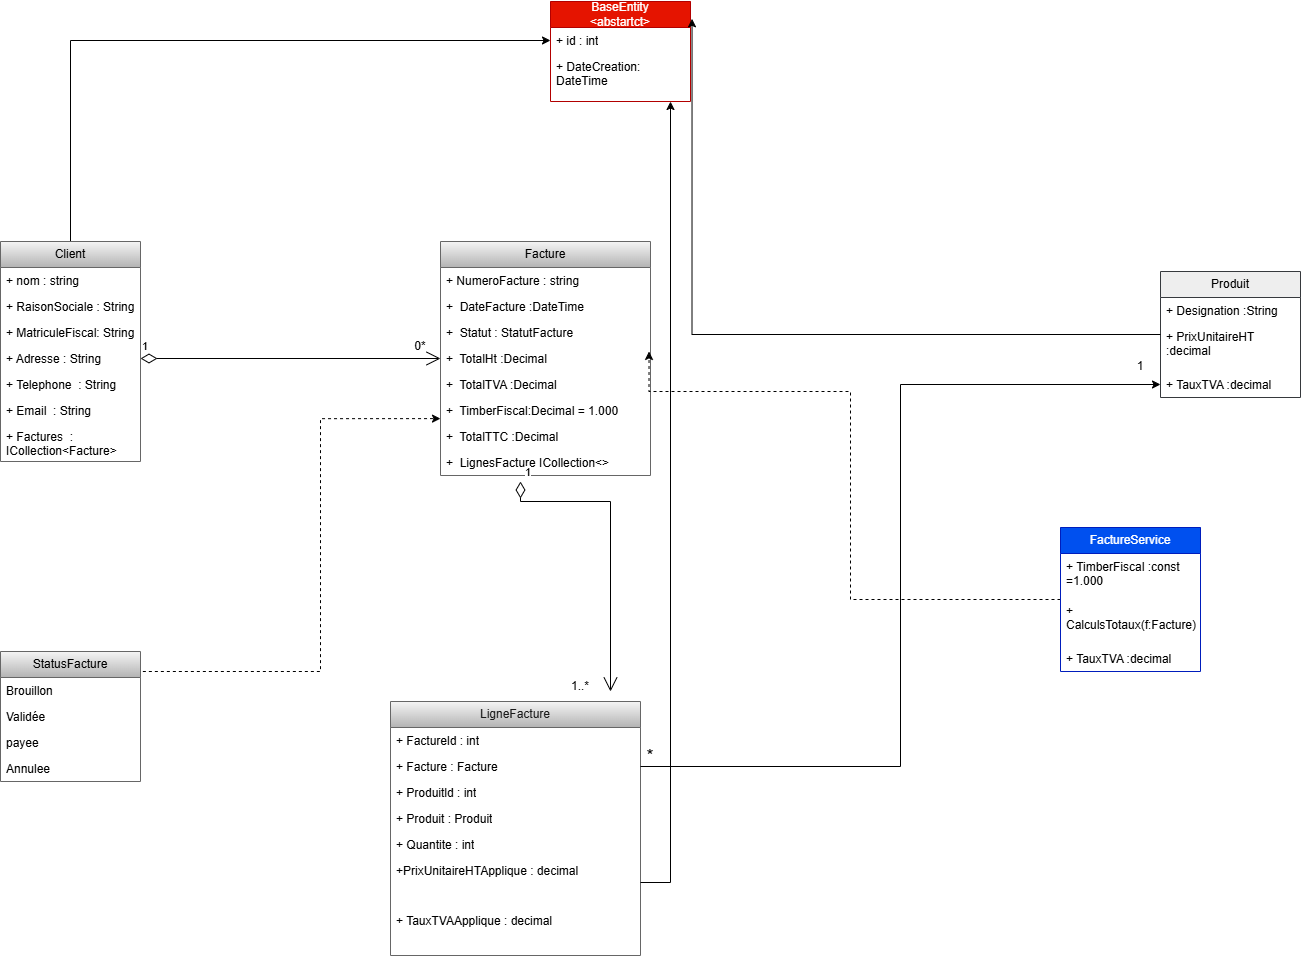

The diagram above was exported from draw.io. Its source (the exported page's mxGraphModel, read from the mxfile embedded in the PNG):
<mxGraphModel dx="1763" dy="878" grid="1" gridSize="10" guides="1" tooltips="1" connect="1" arrows="1" fold="1" page="1" pageScale="1" pageWidth="1654" pageHeight="2336" math="0" shadow="0">
  <root>
    <mxCell id="0" />
    <mxCell id="1" parent="0" />
    <mxCell id="ph4wmX3GHzXc49jZZLvS-75" edge="1" parent="1" source="ph4wmX3GHzXc49jZZLvS-1" style="edgeStyle=orthogonalEdgeStyle;rounded=0;orthogonalLoop=1;jettySize=auto;html=1;entryX=0;entryY=0.5;entryDx=0;entryDy=0;" target="ph4wmX3GHzXc49jZZLvS-10">
      <mxGeometry relative="1" as="geometry" />
    </mxCell>
    <mxCell id="ph4wmX3GHzXc49jZZLvS-1" parent="1" style="swimlane;fontStyle=0;childLayout=stackLayout;horizontal=1;startSize=26;fillColor=#f5f5f5;horizontalStack=0;resizeParent=1;resizeParentMax=0;resizeLast=0;collapsible=1;marginBottom=0;whiteSpace=wrap;html=1;gradientColor=#b3b3b3;strokeColor=#666666;" value="Client" vertex="1">
      <mxGeometry height="220" width="140" x="60" y="270" as="geometry" />
    </mxCell>
    <mxCell id="ph4wmX3GHzXc49jZZLvS-2" parent="ph4wmX3GHzXc49jZZLvS-1" style="text;strokeColor=none;fillColor=none;align=left;verticalAlign=top;spacingLeft=4;spacingRight=4;overflow=hidden;rotatable=0;points=[[0,0.5],[1,0.5]];portConstraint=eastwest;whiteSpace=wrap;html=1;" value="+ nom : string" vertex="1">
      <mxGeometry height="26" width="140" y="26" as="geometry" />
    </mxCell>
    <mxCell id="ph4wmX3GHzXc49jZZLvS-3" parent="ph4wmX3GHzXc49jZZLvS-1" style="text;strokeColor=none;fillColor=none;align=left;verticalAlign=top;spacingLeft=4;spacingRight=4;overflow=hidden;rotatable=0;points=[[0,0.5],[1,0.5]];portConstraint=eastwest;whiteSpace=wrap;html=1;" value="+ RaisonSociale : String" vertex="1">
      <mxGeometry height="26" width="140" y="52" as="geometry" />
    </mxCell>
    <mxCell id="ph4wmX3GHzXc49jZZLvS-4" parent="ph4wmX3GHzXc49jZZLvS-1" style="text;strokeColor=none;fillColor=none;align=left;verticalAlign=top;spacingLeft=4;spacingRight=4;overflow=hidden;rotatable=0;points=[[0,0.5],[1,0.5]];portConstraint=eastwest;whiteSpace=wrap;html=1;" value="+ MatriculeFiscal: String" vertex="1">
      <mxGeometry height="26" width="140" y="78" as="geometry" />
    </mxCell>
    <mxCell id="ph4wmX3GHzXc49jZZLvS-5" parent="ph4wmX3GHzXc49jZZLvS-1" style="text;strokeColor=none;fillColor=none;align=left;verticalAlign=top;spacingLeft=4;spacingRight=4;overflow=hidden;rotatable=0;points=[[0,0.5],[1,0.5]];portConstraint=eastwest;whiteSpace=wrap;html=1;" value="+ Adresse : String" vertex="1">
      <mxGeometry height="26" width="140" y="104" as="geometry" />
    </mxCell>
    <mxCell id="ph4wmX3GHzXc49jZZLvS-6" parent="ph4wmX3GHzXc49jZZLvS-1" style="text;strokeColor=none;fillColor=none;align=left;verticalAlign=top;spacingLeft=4;spacingRight=4;overflow=hidden;rotatable=0;points=[[0,0.5],[1,0.5]];portConstraint=eastwest;whiteSpace=wrap;html=1;" value="+ Telephone&amp;nbsp; : String" vertex="1">
      <mxGeometry height="26" width="140" y="130" as="geometry" />
    </mxCell>
    <mxCell id="ph4wmX3GHzXc49jZZLvS-7" parent="ph4wmX3GHzXc49jZZLvS-1" style="text;strokeColor=none;fillColor=none;align=left;verticalAlign=top;spacingLeft=4;spacingRight=4;overflow=hidden;rotatable=0;points=[[0,0.5],[1,0.5]];portConstraint=eastwest;whiteSpace=wrap;html=1;" value="+ Email&amp;nbsp; : String" vertex="1">
      <mxGeometry height="26" width="140" y="156" as="geometry" />
    </mxCell>
    <mxCell id="ph4wmX3GHzXc49jZZLvS-8" parent="ph4wmX3GHzXc49jZZLvS-1" style="text;strokeColor=none;fillColor=none;align=left;verticalAlign=top;spacingLeft=4;spacingRight=4;overflow=hidden;rotatable=0;points=[[0,0.5],[1,0.5]];portConstraint=eastwest;whiteSpace=wrap;html=1;" value="+ Factures&amp;nbsp; : ICollection&amp;lt;Facture&amp;gt;" vertex="1">
      <mxGeometry height="38" width="140" y="182" as="geometry" />
    </mxCell>
    <mxCell id="ph4wmX3GHzXc49jZZLvS-9" parent="1" style="swimlane;fontStyle=0;childLayout=stackLayout;horizontal=1;startSize=26;fillColor=#e51400;horizontalStack=0;resizeParent=1;resizeParentMax=0;resizeLast=0;collapsible=1;marginBottom=0;whiteSpace=wrap;html=1;fontColor=#ffffff;strokeColor=#B20000;" value="BaseEntity&lt;div&gt;&amp;lt;abstartct&amp;gt;&lt;/div&gt;" vertex="1">
      <mxGeometry height="100" width="140" x="610" y="30" as="geometry">
        <mxRectangle height="40" width="100" x="510" y="80" as="alternateBounds" />
      </mxGeometry>
    </mxCell>
    <mxCell id="ph4wmX3GHzXc49jZZLvS-10" parent="ph4wmX3GHzXc49jZZLvS-9" style="text;strokeColor=none;fillColor=none;align=left;verticalAlign=top;spacingLeft=4;spacingRight=4;overflow=hidden;rotatable=0;points=[[0,0.5],[1,0.5]];portConstraint=eastwest;whiteSpace=wrap;html=1;" value="+ id : int" vertex="1">
      <mxGeometry height="26" width="140" y="26" as="geometry" />
    </mxCell>
    <mxCell id="ph4wmX3GHzXc49jZZLvS-11" parent="ph4wmX3GHzXc49jZZLvS-9" style="text;strokeColor=none;fillColor=none;align=left;verticalAlign=top;spacingLeft=4;spacingRight=4;overflow=hidden;rotatable=0;points=[[0,0.5],[1,0.5]];portConstraint=eastwest;whiteSpace=wrap;html=1;" value="+ DateCreation: DateTime" vertex="1">
      <mxGeometry height="48" width="140" y="52" as="geometry" />
    </mxCell>
    <mxCell id="ph4wmX3GHzXc49jZZLvS-13" edge="1" parent="1" source="ph4wmX3GHzXc49jZZLvS-5" style="endArrow=open;html=1;endSize=12;startArrow=diamondThin;startSize=14;startFill=0;edgeStyle=orthogonalEdgeStyle;align=left;verticalAlign=bottom;rounded=0;entryX=0;entryY=0.5;entryDx=0;entryDy=0;exitX=1;exitY=0.5;exitDx=0;exitDy=0;" target="ph4wmX3GHzXc49jZZLvS-18" value="1">
      <mxGeometry relative="1" x="-1" y="3" as="geometry">
        <mxPoint x="270" y="379.47" as="sourcePoint" />
        <mxPoint x="430" y="379.47" as="targetPoint" />
      </mxGeometry>
    </mxCell>
    <mxCell id="ph4wmX3GHzXc49jZZLvS-14" parent="1" style="swimlane;fontStyle=0;childLayout=stackLayout;horizontal=1;startSize=26;fillColor=#f5f5f5;horizontalStack=0;resizeParent=1;resizeParentMax=0;resizeLast=0;collapsible=1;marginBottom=0;whiteSpace=wrap;html=1;gradientColor=#b3b3b3;strokeColor=#666666;" value="Facture" vertex="1">
      <mxGeometry height="234" width="210" x="500" y="270" as="geometry" />
    </mxCell>
    <mxCell id="ph4wmX3GHzXc49jZZLvS-15" parent="ph4wmX3GHzXc49jZZLvS-14" style="text;strokeColor=none;fillColor=none;align=left;verticalAlign=top;spacingLeft=4;spacingRight=4;overflow=hidden;rotatable=0;points=[[0,0.5],[1,0.5]];portConstraint=eastwest;whiteSpace=wrap;html=1;" value="+ NumeroFacture : string" vertex="1">
      <mxGeometry height="26" width="210" y="26" as="geometry" />
    </mxCell>
    <mxCell id="ph4wmX3GHzXc49jZZLvS-16" parent="ph4wmX3GHzXc49jZZLvS-14" style="text;strokeColor=none;fillColor=none;align=left;verticalAlign=top;spacingLeft=4;spacingRight=4;overflow=hidden;rotatable=0;points=[[0,0.5],[1,0.5]];portConstraint=eastwest;whiteSpace=wrap;html=1;" value="+&amp;nbsp; DateFacture :DateTime" vertex="1">
      <mxGeometry height="26" width="210" y="52" as="geometry" />
    </mxCell>
    <mxCell id="ph4wmX3GHzXc49jZZLvS-17" parent="ph4wmX3GHzXc49jZZLvS-14" style="text;strokeColor=none;fillColor=none;align=left;verticalAlign=top;spacingLeft=4;spacingRight=4;overflow=hidden;rotatable=0;points=[[0,0.5],[1,0.5]];portConstraint=eastwest;whiteSpace=wrap;html=1;" value="+&amp;nbsp; Statut : StatutFacture" vertex="1">
      <mxGeometry height="26" width="210" y="78" as="geometry" />
    </mxCell>
    <mxCell id="ph4wmX3GHzXc49jZZLvS-18" parent="ph4wmX3GHzXc49jZZLvS-14" style="text;strokeColor=none;fillColor=none;align=left;verticalAlign=top;spacingLeft=4;spacingRight=4;overflow=hidden;rotatable=0;points=[[0,0.5],[1,0.5]];portConstraint=eastwest;whiteSpace=wrap;html=1;" value="+&amp;nbsp; TotalHt :Decimal" vertex="1">
      <mxGeometry height="26" width="210" y="104" as="geometry" />
    </mxCell>
    <mxCell id="ph4wmX3GHzXc49jZZLvS-24" parent="ph4wmX3GHzXc49jZZLvS-14" style="text;strokeColor=none;fillColor=none;align=left;verticalAlign=top;spacingLeft=4;spacingRight=4;overflow=hidden;rotatable=0;points=[[0,0.5],[1,0.5]];portConstraint=eastwest;whiteSpace=wrap;html=1;" value="+&amp;nbsp; TotalTVA :Decimal" vertex="1">
      <mxGeometry height="26" width="210" y="130" as="geometry" />
    </mxCell>
    <mxCell id="ph4wmX3GHzXc49jZZLvS-25" parent="ph4wmX3GHzXc49jZZLvS-14" style="text;strokeColor=none;fillColor=none;align=left;verticalAlign=top;spacingLeft=4;spacingRight=4;overflow=hidden;rotatable=0;points=[[0,0.5],[1,0.5]];portConstraint=eastwest;whiteSpace=wrap;html=1;" value="+&amp;nbsp; TimberFiscal:Decimal = 1.000" vertex="1">
      <mxGeometry height="26" width="210" y="156" as="geometry" />
    </mxCell>
    <mxCell id="ph4wmX3GHzXc49jZZLvS-26" parent="ph4wmX3GHzXc49jZZLvS-14" style="text;strokeColor=none;fillColor=none;align=left;verticalAlign=top;spacingLeft=4;spacingRight=4;overflow=hidden;rotatable=0;points=[[0,0.5],[1,0.5]];portConstraint=eastwest;whiteSpace=wrap;html=1;" value="+&amp;nbsp; TotalTTC :Decimal" vertex="1">
      <mxGeometry height="26" width="210" y="182" as="geometry" />
    </mxCell>
    <mxCell id="ph4wmX3GHzXc49jZZLvS-27" parent="ph4wmX3GHzXc49jZZLvS-14" style="text;strokeColor=none;fillColor=none;align=left;verticalAlign=top;spacingLeft=4;spacingRight=4;overflow=hidden;rotatable=0;points=[[0,0.5],[1,0.5]];portConstraint=eastwest;whiteSpace=wrap;html=1;" value="+&amp;nbsp; LignesFacture ICollection&amp;lt;&amp;gt;" vertex="1">
      <mxGeometry height="26" width="210" y="208" as="geometry" />
    </mxCell>
    <mxCell id="ph4wmX3GHzXc49jZZLvS-28" parent="1" style="swimlane;fontStyle=0;childLayout=stackLayout;horizontal=1;startSize=26;fillColor=#eeeeee;horizontalStack=0;resizeParent=1;resizeParentMax=0;resizeLast=0;collapsible=1;marginBottom=0;whiteSpace=wrap;html=1;strokeColor=#36393d;" value="Produit" vertex="1">
      <mxGeometry height="126" width="140" x="1220" y="300" as="geometry">
        <mxRectangle height="40" width="100" x="510" y="80" as="alternateBounds" />
      </mxGeometry>
    </mxCell>
    <mxCell id="ph4wmX3GHzXc49jZZLvS-29" parent="ph4wmX3GHzXc49jZZLvS-28" style="text;strokeColor=none;fillColor=none;align=left;verticalAlign=top;spacingLeft=4;spacingRight=4;overflow=hidden;rotatable=0;points=[[0,0.5],[1,0.5]];portConstraint=eastwest;whiteSpace=wrap;html=1;" value="+ Designation :String" vertex="1">
      <mxGeometry height="26" width="140" y="26" as="geometry" />
    </mxCell>
    <mxCell id="ph4wmX3GHzXc49jZZLvS-30" parent="ph4wmX3GHzXc49jZZLvS-28" style="text;strokeColor=none;fillColor=none;align=left;verticalAlign=top;spacingLeft=4;spacingRight=4;overflow=hidden;rotatable=0;points=[[0,0.5],[1,0.5]];portConstraint=eastwest;whiteSpace=wrap;html=1;" value="+ PrixUnitaireHT :decimal" vertex="1">
      <mxGeometry height="48" width="140" y="52" as="geometry" />
    </mxCell>
    <mxCell id="ph4wmX3GHzXc49jZZLvS-31" parent="ph4wmX3GHzXc49jZZLvS-28" style="text;strokeColor=none;fillColor=none;align=left;verticalAlign=top;spacingLeft=4;spacingRight=4;overflow=hidden;rotatable=0;points=[[0,0.5],[1,0.5]];portConstraint=eastwest;whiteSpace=wrap;html=1;" value="+ TauxTVA :decimal" vertex="1">
      <mxGeometry height="26" width="140" y="100" as="geometry" />
    </mxCell>
    <mxCell id="ph4wmX3GHzXc49jZZLvS-80" edge="1" parent="1" source="ph4wmX3GHzXc49jZZLvS-32" style="edgeStyle=orthogonalEdgeStyle;rounded=0;orthogonalLoop=1;jettySize=auto;html=1;entryX=0.993;entryY=0.229;entryDx=0;entryDy=0;entryPerimeter=0;dashed=1;" target="ph4wmX3GHzXc49jZZLvS-18" value="">
      <mxGeometry relative="1" as="geometry">
        <Array as="points">
          <mxPoint x="910" y="420" />
          <mxPoint x="708" y="420" />
        </Array>
      </mxGeometry>
    </mxCell>
    <mxCell id="ph4wmX3GHzXc49jZZLvS-32" parent="1" style="swimlane;fontStyle=0;childLayout=stackLayout;horizontal=1;startSize=26;fillColor=#0050ef;horizontalStack=0;resizeParent=1;resizeParentMax=0;resizeLast=0;collapsible=1;marginBottom=0;whiteSpace=wrap;html=1;strokeColor=#001DBC;fontColor=#ffffff;" value="FactureService" vertex="1">
      <mxGeometry height="144" width="140" x="1120" y="556" as="geometry">
        <mxRectangle height="40" width="100" x="510" y="80" as="alternateBounds" />
      </mxGeometry>
    </mxCell>
    <mxCell id="ph4wmX3GHzXc49jZZLvS-33" parent="ph4wmX3GHzXc49jZZLvS-32" style="text;strokeColor=none;fillColor=none;align=left;verticalAlign=top;spacingLeft=4;spacingRight=4;overflow=hidden;rotatable=0;points=[[0,0.5],[1,0.5]];portConstraint=eastwest;whiteSpace=wrap;html=1;" value="+ TimberFiscal :const =1.000" vertex="1">
      <mxGeometry height="44" width="140" y="26" as="geometry" />
    </mxCell>
    <mxCell id="ph4wmX3GHzXc49jZZLvS-34" parent="ph4wmX3GHzXc49jZZLvS-32" style="text;strokeColor=none;fillColor=none;align=left;verticalAlign=top;spacingLeft=4;spacingRight=4;overflow=hidden;rotatable=0;points=[[0,0.5],[1,0.5]];portConstraint=eastwest;whiteSpace=wrap;html=1;" value="+ CalculsTotaux(f:Facture)" vertex="1">
      <mxGeometry height="48" width="140" y="70" as="geometry" />
    </mxCell>
    <mxCell id="ph4wmX3GHzXc49jZZLvS-35" parent="ph4wmX3GHzXc49jZZLvS-32" style="text;strokeColor=none;fillColor=none;align=left;verticalAlign=top;spacingLeft=4;spacingRight=4;overflow=hidden;rotatable=0;points=[[0,0.5],[1,0.5]];portConstraint=eastwest;whiteSpace=wrap;html=1;" value="+ TauxTVA :decimal" vertex="1">
      <mxGeometry height="26" width="140" y="118" as="geometry" />
    </mxCell>
    <mxCell id="ph4wmX3GHzXc49jZZLvS-45" parent="1" style="swimlane;fontStyle=0;childLayout=stackLayout;horizontal=1;startSize=26;fillColor=#f5f5f5;horizontalStack=0;resizeParent=1;resizeParentMax=0;resizeLast=0;collapsible=1;marginBottom=0;whiteSpace=wrap;html=1;gradientColor=#b3b3b3;strokeColor=#666666;" value="&lt;div&gt;&lt;font style=&quot;color: rgb(26, 26, 26);&quot;&gt;LigneFacture&lt;/font&gt;&lt;/div&gt;" vertex="1">
      <mxGeometry height="254" width="250" x="450" y="730" as="geometry" />
    </mxCell>
    <mxCell id="ph4wmX3GHzXc49jZZLvS-46" parent="ph4wmX3GHzXc49jZZLvS-45" style="text;strokeColor=none;fillColor=none;align=left;verticalAlign=top;spacingLeft=4;spacingRight=4;overflow=hidden;rotatable=0;points=[[0,0.5],[1,0.5]];portConstraint=eastwest;whiteSpace=wrap;html=1;" value="+ Factureld : int" vertex="1">
      <mxGeometry height="26" width="250" y="26" as="geometry" />
    </mxCell>
    <mxCell id="ph4wmX3GHzXc49jZZLvS-47" parent="ph4wmX3GHzXc49jZZLvS-45" style="text;strokeColor=none;fillColor=none;align=left;verticalAlign=top;spacingLeft=4;spacingRight=4;overflow=hidden;rotatable=0;points=[[0,0.5],[1,0.5]];portConstraint=eastwest;whiteSpace=wrap;html=1;" value="&lt;div&gt;+ Facture : Facture&lt;/div&gt;&lt;div&gt;&lt;br&gt;&lt;/div&gt;" vertex="1">
      <mxGeometry height="26" width="250" y="52" as="geometry" />
    </mxCell>
    <mxCell id="ph4wmX3GHzXc49jZZLvS-48" parent="ph4wmX3GHzXc49jZZLvS-45" style="text;strokeColor=none;fillColor=none;align=left;verticalAlign=top;spacingLeft=4;spacingRight=4;overflow=hidden;rotatable=0;points=[[0,0.5],[1,0.5]];portConstraint=eastwest;whiteSpace=wrap;html=1;" value="&lt;div&gt;+ Produitld : int&lt;/div&gt;&lt;div&gt;&lt;br&gt;&lt;/div&gt;" vertex="1">
      <mxGeometry height="26" width="250" y="78" as="geometry" />
    </mxCell>
    <mxCell id="ph4wmX3GHzXc49jZZLvS-49" parent="ph4wmX3GHzXc49jZZLvS-45" style="text;strokeColor=none;fillColor=none;align=left;verticalAlign=top;spacingLeft=4;spacingRight=4;overflow=hidden;rotatable=0;points=[[0,0.5],[1,0.5]];portConstraint=eastwest;whiteSpace=wrap;html=1;" value="&lt;div&gt;+ Produit : Produit&lt;/div&gt;&lt;div&gt;&lt;br&gt;&lt;/div&gt;" vertex="1">
      <mxGeometry height="26" width="250" y="104" as="geometry" />
    </mxCell>
    <mxCell id="ph4wmX3GHzXc49jZZLvS-50" parent="ph4wmX3GHzXc49jZZLvS-45" style="text;strokeColor=none;fillColor=none;align=left;verticalAlign=top;spacingLeft=4;spacingRight=4;overflow=hidden;rotatable=0;points=[[0,0.5],[1,0.5]];portConstraint=eastwest;whiteSpace=wrap;html=1;" value="&lt;div&gt;+ Quantite : int&lt;/div&gt;&lt;div&gt;&lt;br&gt;&lt;/div&gt;" vertex="1">
      <mxGeometry height="26" width="250" y="130" as="geometry" />
    </mxCell>
    <mxCell id="ph4wmX3GHzXc49jZZLvS-73" edge="1" parent="ph4wmX3GHzXc49jZZLvS-45" source="ph4wmX3GHzXc49jZZLvS-51" style="edgeStyle=orthogonalEdgeStyle;rounded=0;orthogonalLoop=1;jettySize=auto;html=1;">
      <mxGeometry relative="1" as="geometry">
        <mxPoint x="280.0000000000002" y="-600" as="targetPoint" />
      </mxGeometry>
    </mxCell>
    <mxCell id="ph4wmX3GHzXc49jZZLvS-51" parent="ph4wmX3GHzXc49jZZLvS-45" style="text;strokeColor=none;fillColor=none;align=left;verticalAlign=top;spacingLeft=4;spacingRight=4;overflow=hidden;rotatable=0;points=[[0,0.5],[1,0.5]];portConstraint=eastwest;whiteSpace=wrap;html=1;" value="&lt;div&gt;+PrixUnitaireHTApplique : decimal&lt;/div&gt;&lt;div&gt;&lt;br&gt;&lt;/div&gt;" vertex="1">
      <mxGeometry height="50" width="250" y="156" as="geometry" />
    </mxCell>
    <mxCell id="ph4wmX3GHzXc49jZZLvS-52" parent="ph4wmX3GHzXc49jZZLvS-45" style="text;strokeColor=none;fillColor=none;align=left;verticalAlign=top;spacingLeft=4;spacingRight=4;overflow=hidden;rotatable=0;points=[[0,0.5],[1,0.5]];portConstraint=eastwest;whiteSpace=wrap;html=1;" value="+ TauxTVAApplique : decimal" vertex="1">
      <mxGeometry height="48" width="250" y="206" as="geometry" />
    </mxCell>
    <mxCell id="ph4wmX3GHzXc49jZZLvS-78" edge="1" parent="1" style="edgeStyle=orthogonalEdgeStyle;rounded=0;orthogonalLoop=1;jettySize=auto;html=1;entryX=0.084;entryY=0.043;entryDx=0;entryDy=0;entryPerimeter=0;dashed=1;" value="">
      <mxGeometry relative="1" as="geometry">
        <Array as="points">
          <mxPoint x="380" y="700" />
          <mxPoint x="380" y="447" />
        </Array>
        <mxPoint x="112.36" y="700" as="sourcePoint" />
        <mxPoint x="500.0000000000001" y="447.11799999999994" as="targetPoint" />
      </mxGeometry>
    </mxCell>
    <mxCell id="ph4wmX3GHzXc49jZZLvS-53" parent="1" style="swimlane;fontStyle=0;childLayout=stackLayout;horizontal=1;startSize=26;fillColor=#f5f5f5;horizontalStack=0;resizeParent=1;resizeParentMax=0;resizeLast=0;collapsible=1;marginBottom=0;whiteSpace=wrap;html=1;gradientColor=#b3b3b3;strokeColor=#666666;" value="StatusFacture" vertex="1">
      <mxGeometry height="130" width="140" x="60" y="680" as="geometry" />
    </mxCell>
    <mxCell id="ph4wmX3GHzXc49jZZLvS-54" parent="ph4wmX3GHzXc49jZZLvS-53" style="text;strokeColor=none;fillColor=none;align=left;verticalAlign=top;spacingLeft=4;spacingRight=4;overflow=hidden;rotatable=0;points=[[0,0.5],[1,0.5]];portConstraint=eastwest;whiteSpace=wrap;html=1;" value="Brouillon" vertex="1">
      <mxGeometry height="26" width="140" y="26" as="geometry" />
    </mxCell>
    <mxCell id="ph4wmX3GHzXc49jZZLvS-61" parent="ph4wmX3GHzXc49jZZLvS-53" style="text;strokeColor=none;fillColor=none;align=left;verticalAlign=top;spacingLeft=4;spacingRight=4;overflow=hidden;rotatable=0;points=[[0,0.5],[1,0.5]];portConstraint=eastwest;whiteSpace=wrap;html=1;" value="Validée" vertex="1">
      <mxGeometry height="26" width="140" y="52" as="geometry" />
    </mxCell>
    <mxCell id="ph4wmX3GHzXc49jZZLvS-62" parent="ph4wmX3GHzXc49jZZLvS-53" style="text;strokeColor=none;fillColor=none;align=left;verticalAlign=top;spacingLeft=4;spacingRight=4;overflow=hidden;rotatable=0;points=[[0,0.5],[1,0.5]];portConstraint=eastwest;whiteSpace=wrap;html=1;" value="payee" vertex="1">
      <mxGeometry height="26" width="140" y="78" as="geometry" />
    </mxCell>
    <mxCell id="ph4wmX3GHzXc49jZZLvS-63" parent="ph4wmX3GHzXc49jZZLvS-53" style="text;strokeColor=none;fillColor=none;align=left;verticalAlign=top;spacingLeft=4;spacingRight=4;overflow=hidden;rotatable=0;points=[[0,0.5],[1,0.5]];portConstraint=eastwest;whiteSpace=wrap;html=1;" value="Annulee" vertex="1">
      <mxGeometry height="26" width="140" y="104" as="geometry" />
    </mxCell>
    <mxCell id="ph4wmX3GHzXc49jZZLvS-64" parent="1" style="text;html=1;whiteSpace=wrap;strokeColor=none;fillColor=none;align=center;verticalAlign=middle;rounded=0;" value="0*" vertex="1">
      <mxGeometry height="30" width="60" x="450" y="360" as="geometry" />
    </mxCell>
    <mxCell id="ph4wmX3GHzXc49jZZLvS-68" edge="1" parent="1" style="endArrow=open;html=1;endSize=12;startArrow=diamondThin;startSize=14;startFill=0;edgeStyle=orthogonalEdgeStyle;align=left;verticalAlign=bottom;rounded=0;" value="1">
      <mxGeometry relative="1" x="-1" y="3" as="geometry">
        <Array as="points">
          <mxPoint x="580" y="530" />
          <mxPoint x="670" y="530" />
        </Array>
        <mxPoint x="580" y="510" as="sourcePoint" />
        <mxPoint x="670" y="720" as="targetPoint" />
      </mxGeometry>
    </mxCell>
    <mxCell id="ph4wmX3GHzXc49jZZLvS-69" parent="1" style="text;html=1;whiteSpace=wrap;strokeColor=none;fillColor=none;align=center;verticalAlign=middle;rounded=0;" value="1..*" vertex="1">
      <mxGeometry height="30" width="60" x="610" y="700" as="geometry" />
    </mxCell>
    <mxCell id="ph4wmX3GHzXc49jZZLvS-71" parent="1" style="text;html=1;whiteSpace=wrap;strokeColor=none;fillColor=none;align=center;verticalAlign=middle;rounded=0;" value="&lt;font style=&quot;font-size: 18px;&quot;&gt;*&lt;/font&gt;" vertex="1">
      <mxGeometry height="30" width="60" x="680" y="770" as="geometry" />
    </mxCell>
    <mxCell id="ph4wmX3GHzXc49jZZLvS-72" parent="1" style="text;html=1;whiteSpace=wrap;strokeColor=none;fillColor=none;align=center;verticalAlign=middle;rounded=0;" value="1" vertex="1">
      <mxGeometry height="30" width="60" x="1170" y="380" as="geometry" />
    </mxCell>
    <mxCell id="ph4wmX3GHzXc49jZZLvS-74" edge="1" parent="1" source="ph4wmX3GHzXc49jZZLvS-28" style="edgeStyle=orthogonalEdgeStyle;rounded=0;orthogonalLoop=1;jettySize=auto;html=1;entryX=1.011;entryY=0.173;entryDx=0;entryDy=0;entryPerimeter=0;" target="ph4wmX3GHzXc49jZZLvS-9">
      <mxGeometry relative="1" as="geometry" />
    </mxCell>
    <mxCell id="ph4wmX3GHzXc49jZZLvS-84" edge="1" parent="1" source="ph4wmX3GHzXc49jZZLvS-47" style="edgeStyle=orthogonalEdgeStyle;rounded=0;orthogonalLoop=1;jettySize=auto;html=1;entryX=0;entryY=0.5;entryDx=0;entryDy=0;" target="ph4wmX3GHzXc49jZZLvS-31">
      <mxGeometry relative="1" as="geometry" />
    </mxCell>
  </root>
</mxGraphModel>